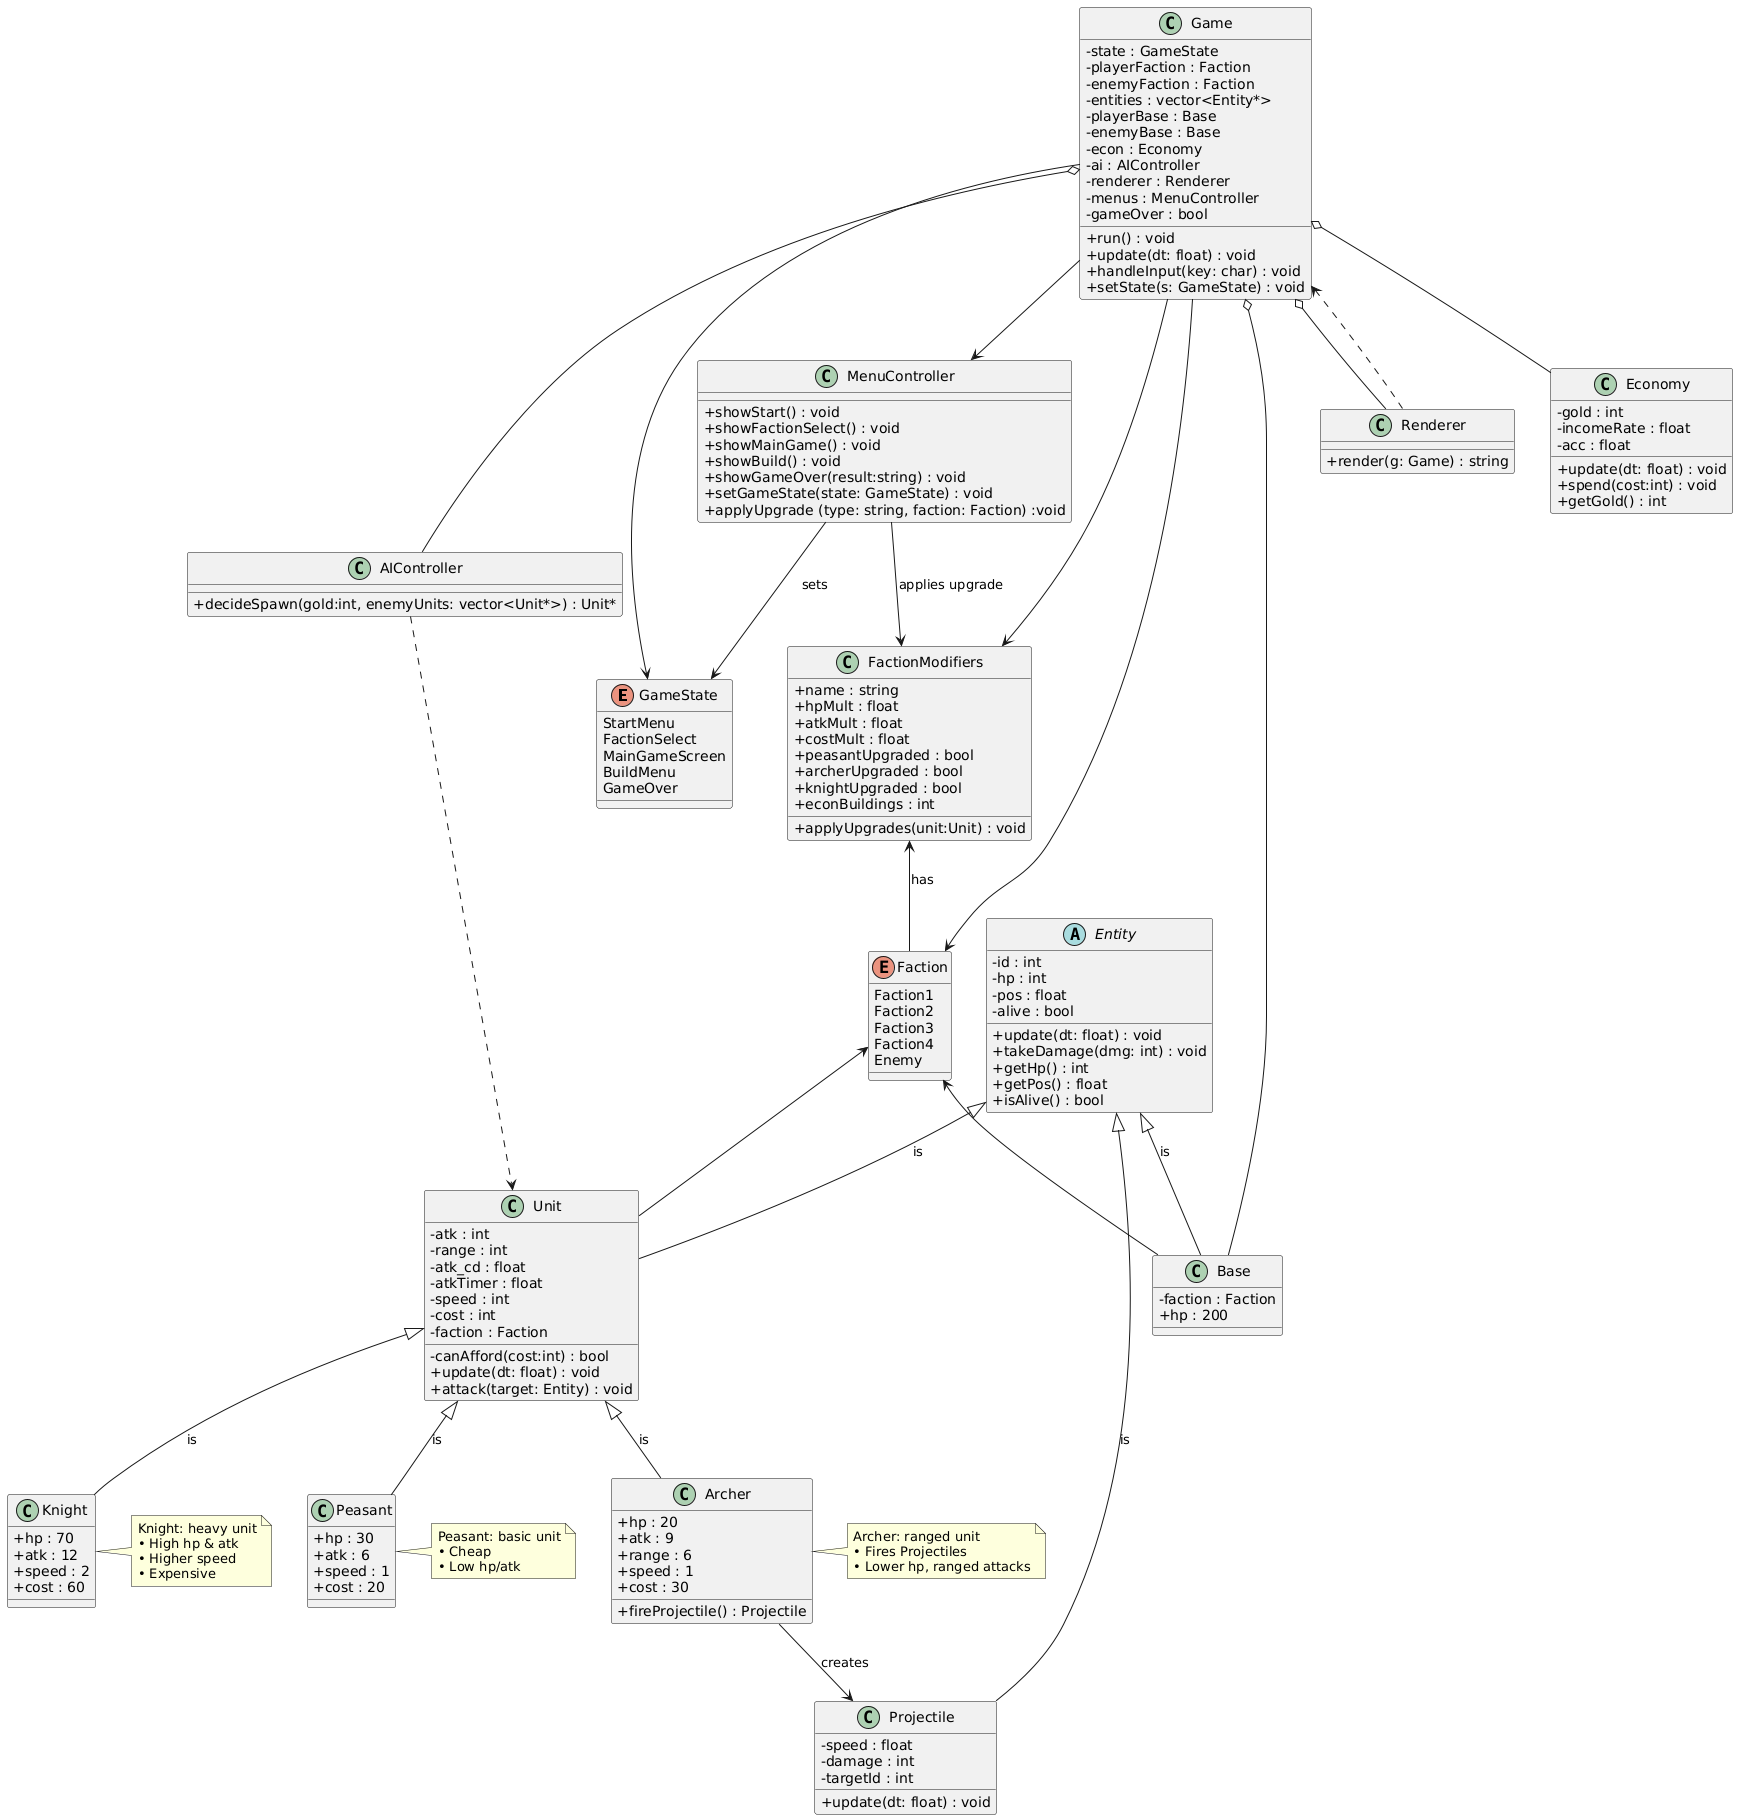

The diagram above was rendered by PlantUML. Its source (embedded in the PNG):
@startuml
skinparam classAttributeIconSize 0

enum GameState {
  StartMenu
  FactionSelect
  MainGameScreen
  BuildMenu
  GameOver
}

abstract class Entity {
  - id : int
  - hp : int
  - pos : float
  - alive : bool
  + update(dt: float) : void
  + takeDamage(dmg: int) : void
  + getHp() : int
  + getPos() : float
  + isAlive() : bool
}

class Unit {
  - atk : int
  - range : int
  - atk_cd : float
  - atkTimer : float
  - speed : int
  - cost : int
  - faction : Faction
  - canAfford(cost:int) : bool
  + update(dt: float) : void
  + attack(target: Entity) : void
}

class Projectile {
  - speed : float
  - damage : int
  - targetId : int
  + update(dt: float) : void
}

class Peasant {
  + hp : 30
  + atk : 6
  + speed : 1
  + cost : 20
}

class Archer {
  + hp : 20
  + atk : 9
  + range : 6
  + speed : 1
  + cost : 30
  + fireProjectile() : Projectile
}

class Knight {
  + hp : 70
  + atk : 12
  + speed : 2
  + cost : 60
}

note right of Peasant
 Peasant: basic unit
 • Cheap
 • Low hp/atk
end note

note right of Archer
 Archer: ranged unit
 • Fires Projectiles
 • Lower hp, ranged attacks
end note

note right of Knight
 Knight: heavy unit
 • High hp & atk
 • Higher speed
 • Expensive
end note

class Base {
  - faction : Faction
  + hp : 200
}

class Economy {
  - gold : int
  - incomeRate : float
  - acc : float
  + update(dt: float) : void
  + spend(cost:int) : void
  + getGold() : int
}

enum Faction {
  Faction1
  Faction2
  Faction3
  Faction4
  Enemy
}

class FactionModifiers {
  + name : string
  + hpMult : float
  + atkMult : float
  + costMult : float
  + peasantUpgraded : bool
  + archerUpgraded : bool
  + knightUpgraded : bool
  + econBuildings : int
  + applyUpgrades(unit:Unit) : void
}

class AIController {
  + decideSpawn(gold:int, enemyUnits: vector<Unit*>) : Unit*
}

class Renderer {
  + render(g: Game) : string
}

class MenuController {
  + showStart() : void
  + showFactionSelect() : void
  + showMainGame() : void
  + showBuild() : void
  + showGameOver(result:string) : void
  + setGameState(state: GameState) : void
  + applyUpgrade (type: string, faction: Faction) :void
}

class Game {
  - state : GameState
  - playerFaction : Faction
  - enemyFaction : Faction
  - entities : vector<Entity*>
  - playerBase : Base
  - enemyBase : Base
  - econ : Economy
  - ai : AIController
  - renderer : Renderer
  - menus : MenuController
  - gameOver : bool
  + run() : void
  + update(dt: float) : void
  + handleInput(key: char) : void
  + setState(s: GameState) : void
}

' Inheritance
Entity <|-- Unit : "is"
Entity <|-- Projectile : "is"
Entity <|-- Base : "is"
Faction <-- Base
Faction <-- Unit
FactionModifiers <-- Faction : "has"
Unit <|-- Peasant : "is"
Unit <|-- Archer : "is"
Unit <|-- Knight : "is"

' Aggregations / Associations
Game o-- Base
Game o-- Economy
Game o-- AIController
Game o-- Renderer
Game --> MenuController
Game --> GameState
Game --> FactionModifiers
Game --> Faction
Archer --> Projectile : "creates"
AIController ..> Unit
MenuController --> GameState : "sets"
MenuController --> FactionModifiers : "applies upgrade"
Renderer ..> Game
@enduml